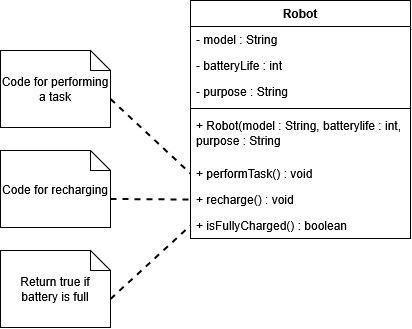

The diagram above was exported from draw.io. Its source (the exported page's mxGraphModel, read from the mxfile embedded in the PNG):
<mxGraphModel dx="2037" dy="1073" grid="1" gridSize="10" guides="1" tooltips="1" connect="1" arrows="1" fold="1" page="1" pageScale="1" pageWidth="850" pageHeight="1100" math="0" shadow="0">
  <root>
    <mxCell id="0" />
    <mxCell id="1" parent="0" />
    <mxCell id="IyCD1hO6dRfGUsuqxrvv-1" parent="1" style="swimlane;fontStyle=1;align=center;verticalAlign=top;childLayout=stackLayout;horizontal=1;startSize=26;horizontalStack=0;resizeParent=1;resizeParentMax=0;resizeLast=0;collapsible=1;marginBottom=0;whiteSpace=wrap;html=1;" value="Robot" vertex="1">
      <mxGeometry height="238" width="220" x="250" y="140" as="geometry" />
    </mxCell>
    <mxCell id="IyCD1hO6dRfGUsuqxrvv-2" parent="IyCD1hO6dRfGUsuqxrvv-1" style="text;strokeColor=none;fillColor=none;align=left;verticalAlign=top;spacingLeft=4;spacingRight=4;overflow=hidden;rotatable=0;points=[[0,0.5],[1,0.5]];portConstraint=eastwest;whiteSpace=wrap;html=1;" value="- model : String" vertex="1">
      <mxGeometry height="26" width="220" y="26" as="geometry" />
    </mxCell>
    <mxCell id="IyCD1hO6dRfGUsuqxrvv-5" parent="IyCD1hO6dRfGUsuqxrvv-1" style="text;strokeColor=none;fillColor=none;align=left;verticalAlign=top;spacingLeft=4;spacingRight=4;overflow=hidden;rotatable=0;points=[[0,0.5],[1,0.5]];portConstraint=eastwest;whiteSpace=wrap;html=1;" value="- batteryLife : int" vertex="1">
      <mxGeometry height="26" width="220" y="52" as="geometry" />
    </mxCell>
    <mxCell id="IyCD1hO6dRfGUsuqxrvv-6" parent="IyCD1hO6dRfGUsuqxrvv-1" style="text;strokeColor=none;fillColor=none;align=left;verticalAlign=top;spacingLeft=4;spacingRight=4;overflow=hidden;rotatable=0;points=[[0,0.5],[1,0.5]];portConstraint=eastwest;whiteSpace=wrap;html=1;" value="- purpose : String" vertex="1">
      <mxGeometry height="26" width="220" y="78" as="geometry" />
    </mxCell>
    <mxCell id="IyCD1hO6dRfGUsuqxrvv-3" parent="IyCD1hO6dRfGUsuqxrvv-1" style="line;strokeWidth=1;fillColor=none;align=left;verticalAlign=middle;spacingTop=-1;spacingLeft=3;spacingRight=3;rotatable=0;labelPosition=right;points=[];portConstraint=eastwest;strokeColor=inherit;" value="" vertex="1">
      <mxGeometry height="8" width="220" y="104" as="geometry" />
    </mxCell>
    <mxCell id="IyCD1hO6dRfGUsuqxrvv-4" parent="IyCD1hO6dRfGUsuqxrvv-1" style="text;strokeColor=none;fillColor=none;align=left;verticalAlign=top;spacingLeft=4;spacingRight=4;overflow=hidden;rotatable=0;points=[[0,0.5],[1,0.5]];portConstraint=eastwest;whiteSpace=wrap;html=1;" value="+ Robot(model : String, batterylife : int, purpose : String" vertex="1">
      <mxGeometry height="48" width="220" y="112" as="geometry" />
    </mxCell>
    <mxCell id="IyCD1hO6dRfGUsuqxrvv-8" parent="IyCD1hO6dRfGUsuqxrvv-1" style="text;strokeColor=none;fillColor=none;align=left;verticalAlign=top;spacingLeft=4;spacingRight=4;overflow=hidden;rotatable=0;points=[[0,0.5],[1,0.5]];portConstraint=eastwest;whiteSpace=wrap;html=1;" value="+ performTask() : void" vertex="1">
      <mxGeometry height="26" width="220" y="160" as="geometry" />
    </mxCell>
    <mxCell id="IyCD1hO6dRfGUsuqxrvv-7" parent="IyCD1hO6dRfGUsuqxrvv-1" style="text;strokeColor=none;fillColor=none;align=left;verticalAlign=top;spacingLeft=4;spacingRight=4;overflow=hidden;rotatable=0;points=[[0,0.5],[1,0.5]];portConstraint=eastwest;whiteSpace=wrap;html=1;" value="+ recharge() : void" vertex="1">
      <mxGeometry height="26" width="220" y="186" as="geometry" />
    </mxCell>
    <mxCell id="IyCD1hO6dRfGUsuqxrvv-9" parent="IyCD1hO6dRfGUsuqxrvv-1" style="text;strokeColor=none;fillColor=none;align=left;verticalAlign=top;spacingLeft=4;spacingRight=4;overflow=hidden;rotatable=0;points=[[0,0.5],[1,0.5]];portConstraint=eastwest;whiteSpace=wrap;html=1;" value="+ isFullyCharged() : boolean" vertex="1">
      <mxGeometry height="26" width="220" y="212" as="geometry" />
    </mxCell>
    <mxCell id="IyCD1hO6dRfGUsuqxrvv-11" parent="1" style="shape=note;size=20;whiteSpace=wrap;html=1;" value="Code for performing a task" vertex="1">
      <mxGeometry height="77" width="110" x="60" y="190" as="geometry" />
    </mxCell>
    <mxCell id="IyCD1hO6dRfGUsuqxrvv-12" parent="1" style="shape=note;size=20;whiteSpace=wrap;html=1;" value="Code for recharging" vertex="1">
      <mxGeometry height="77" width="110" x="60" y="290" as="geometry" />
    </mxCell>
    <mxCell id="IyCD1hO6dRfGUsuqxrvv-13" edge="1" parent="1" source="IyCD1hO6dRfGUsuqxrvv-12" style="endArrow=none;dashed=1;html=1;strokeWidth=2;rounded=0;exitX=0;exitY=0;exitDx=110;exitDy=48.5;exitPerimeter=0;entryX=0;entryY=0.5;entryDx=0;entryDy=0;" target="IyCD1hO6dRfGUsuqxrvv-7" value="">
      <mxGeometry height="50" relative="1" width="50" as="geometry">
        <mxPoint x="200" y="320" as="sourcePoint" />
        <mxPoint x="250" y="270" as="targetPoint" />
      </mxGeometry>
    </mxCell>
    <mxCell id="IyCD1hO6dRfGUsuqxrvv-14" parent="1" style="shape=note;size=20;whiteSpace=wrap;html=1;" value="Return true if battery is full" vertex="1">
      <mxGeometry height="77" width="110" x="60" y="390" as="geometry" />
    </mxCell>
    <mxCell id="IyCD1hO6dRfGUsuqxrvv-15" edge="1" parent="1" source="IyCD1hO6dRfGUsuqxrvv-11" style="endArrow=none;dashed=1;html=1;strokeWidth=2;rounded=0;exitX=0;exitY=0;exitDx=110;exitDy=48.5;exitPerimeter=0;entryX=0;entryY=0.5;entryDx=0;entryDy=0;" target="IyCD1hO6dRfGUsuqxrvv-8" value="">
      <mxGeometry height="50" relative="1" width="50" as="geometry">
        <mxPoint x="200" y="330" as="sourcePoint" />
        <mxPoint x="250" y="310" as="targetPoint" />
      </mxGeometry>
    </mxCell>
    <mxCell id="IyCD1hO6dRfGUsuqxrvv-16" edge="1" parent="1" source="IyCD1hO6dRfGUsuqxrvv-14" style="endArrow=none;dashed=1;html=1;strokeWidth=2;rounded=0;exitX=0;exitY=0;exitDx=110;exitDy=48.5;exitPerimeter=0;entryX=0;entryY=0.5;entryDx=0;entryDy=0;" target="IyCD1hO6dRfGUsuqxrvv-9" value="">
      <mxGeometry height="50" relative="1" width="50" as="geometry">
        <mxPoint x="250" y="340" as="sourcePoint" />
        <mxPoint x="240" y="370" as="targetPoint" />
      </mxGeometry>
    </mxCell>
  </root>
</mxGraphModel>